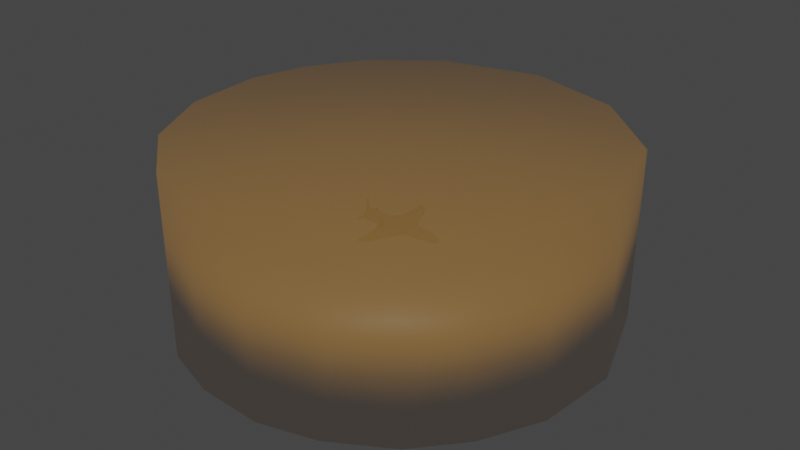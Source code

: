 # Source: puck.blend  (saved by Blender 2.92.15; exported with 4.5.12 LTS)
import bpy
from mathutils import Matrix  # noqa: F401  (used for matrix-valued properties, if any)

bpy.ops.wm.read_factory_settings(use_empty=True)
scene = bpy.context.scene
scene.name = 'Scene'

# ---- collections
col_collection = bpy.data.collections.new('Collection'); scene.collection.children.link(col_collection)

# ---- materials (node trees are filled in below, after node groups)
mat_material_002 = bpy.data.materials.new('Material.002')
mat_material_002.use_transparent_shadow = False
mat_material_001 = bpy.data.materials.new('Material.001')
mat_material_001.surface_render_method = 'BLENDED'
mat_material_001.blend_method = 'BLEND'
mat_material_001.use_transparent_shadow = False

# ---- material node trees
mat_material_002.use_nodes = True; mat_material_002.node_tree.nodes.clear()
_N = mat_material_002.node_tree.nodes; _L = mat_material_002.node_tree.links
n0 = _N.new('ShaderNodeBsdfPrincipled'); n0.name = 'Principled BSDF'; n0.location = (10, 300)
n0.distribution = 'GGX'
n0.subsurface_method = 'BURLEY'
n0.inputs[1].default_value = 0.1322
n0.inputs[3].default_value = 1.45
n0.inputs[13].default_value = 0.1612
n0.inputs[27].default_value = (0.0, 0.0, 0.0, 1.0)
n0.inputs[28].default_value = 1.0
n1 = _N.new('ShaderNodeOutputMaterial'); n1.name = 'Material Output'; n1.location = (300, 300)
_L.new(n0.outputs[0], n1.inputs[0])
n1.is_active_output = True
mat_material_001.use_nodes = True; mat_material_001.node_tree.nodes.clear()
_N = mat_material_001.node_tree.nodes; _L = mat_material_001.node_tree.links
n0 = _N.new('ShaderNodeBsdfPrincipled'); n0.name = 'Principled BSDF'; n0.location = (10, 300)
n0.distribution = 'GGX'
n0.subsurface_method = 'BURLEY'
n0.inputs[0].default_value = (0.8, 0.3712, 0.02408, 1.0)
n0.inputs[3].default_value = 1.45
n0.inputs[4].default_value = 0.2066
n0.inputs[27].default_value = (0.0, 0.0, 0.0, 1.0)
n0.inputs[28].default_value = 1.0
n1 = _N.new('ShaderNodeOutputMaterial'); n1.name = 'Material Output'; n1.location = (300, 300)
_L.new(n0.outputs[0], n1.inputs[0])
n1.is_active_output = True

# ---- world
world_world = bpy.data.worlds.new('World'); scene.world = world_world
world_world.use_nodes = True; world_world.node_tree.nodes.clear()
_N = world_world.node_tree.nodes; _L = world_world.node_tree.links
n0 = _N.new('ShaderNodeOutputWorld'); n0.name = 'World Output'; n0.location = (300, 300)
n1 = _N.new('ShaderNodeBackground'); n1.name = 'Background'; n1.location = (10, 300)
n1.inputs[0].default_value = (0.05088, 0.05088, 0.05088, 1.0)
_L.new(n1.outputs[0], n0.inputs[0])
n0.is_active_output = True
world_world.color = (0.05088, 0.05088, 0.05088)
world_world.use_sun_shadow = False
world_world.sun_shadow_jitter_overblur = 0.0

# ---- meshes
me_cube_001 = bpy.data.meshes.new('Cube.001')
me_cube_001.from_pydata([(-2.946, 2.158, 0.1073), (2.047, -1.76, 0.3758), (5.238, 0.5535, -0.9224), (8.863, 0.2105, 0.1854), (8.605, -0.4328, -0.5921), (-1.901, 8.786, 0.2401), (-1.661, -8.682, 0.2908), (-5.927, -0.6669, 0.8784), (-6.482, -1.226, -0.01653), (-7.561, -0.733, 0.3733), (-7.598, 1.535, 0.1255), (-7.555, -1.478, -0.16), (-7.737, 2.692, 0.1354), (-7.737, -2.692, -0.1354), (-7.823, -0.09164, 2.79), (-0.6457, 4.081, -0.2706), (-7.328, -0.5471, -0.9007), (-4.073, -0.9782, 0.5995), (-5.763, -0.007966, 0.9914), (1.312, 1.166, -0.613), (5.381, -0.1984, -0.9631), (5.167, 0.01922, 0.9788), (-1.104, -0.9634, -0.7382), (-3.006, -2.173, 0.05941), (-2.889, 1.938, -0.2102), (4.551, 0.7445, 0.859), (2.612, 2.119, 0.04927), (2.643, -2.129, -0.008611), (-0.116, -1.278, 0.5598), (4.64, 1.063, -0.3426), (2.926, 1.504, -0.3137), (3.841, 1.113, 0.4694), (-0.8073, 1.543, -0.4873), (-0.1115, 1.281, 0.56), (1.125, 2.215, 0.348), (-5.066, 1.091, 0.0136), (-3.373, 1.239, 0.4154), (-3.269, 1.122, -0.525), (-2.111, -8.688, -0.05958), (-2.209, -5.174, -0.01582), (-0.03103, -7.38, -0.1681), (-1.443, -8.588, -0.2977), (-1.673, -4.06, 0.2554), (-1.912, -2.463, -0.2847), (1.642, -3.379, -0.1712), (0.4255, -3.885, 0.312), (-1.173, 8.405, 0.2443), (-0.07318, 7.492, -0.08541), (1.416, 2.768, -0.2899), (-0.6532, 8.124, -0.2768), (1.324, 3.626, 0.1747), (-1.724, 3.781, 0.2626), (-2.154, 4.014, -0.1572), (5.523, -0.7065, 0.848), (6.63, 0.8659, 0.6092), (6.837, 0.8606, -0.6621), (6.817, -0.8725, -0.5703), (2.327, -1.421, -0.4457), (3.276, -1.174, 0.4784), (4.652, -1.053, 0.472), (8.262, 0.1723, -0.7775), (7.918, -0.5328, 0.5148), (8.333, 0.5954, 0.2958), (8.545, -0.5019, 0.2005), (8.958, -0.106, 0.1005), (8.078, -0.6402, -0.6481), (-1.947, 8.926, -0.04706), (-1.655, 8.869, 0.1146), (-1.285, 8.737, -0.2121), (-1.908, 8.714, -0.2227), (-1.958, -8.898, 0.1424), (-1.149, -8.711, -0.1443), (-1.869, -8.82, -0.2223), (-7.118, 0.188, -0.9627), (-7.225, 1.04, -0.3991), (-7.005, -0.9154, -0.6738), (-7.413, 0.7016, 1.0), (-5.067, -1.091, -0.01481), (-3.751, -1.176, -0.3666), (-7.565, -0.163, -0.8618), (-7.396, -0.754, 0.9552), (-7.618, 0.08244, 1.23), (-7.351, 0.716, -0.8253), (-7.476, 0.9258, 0.3884), (-7.621, -0.9633, -0.09975), (-7.476, 1.1, -0.2597), (-7.353, -1.128, 0.2614), (-7.293, -1.188, -0.2522), (-6.878, 1.538, -0.01998), (-7.585, 1.547, -0.1329), (-7.197, 1.15, 0.2401), (-6.482, 1.226, 0.01627), (-6.878, -1.538, 0.01998), (-7.598, -1.585, 0.1218), (-7.64, -2.641, 0.1862), (-7.587, -0.1426, 1.36), (-7.074, -0.192, 1.306), (-7.451, 0.264, 1.309), (-6.984, 0.1406, 1.214), (-6.915, 0.005639, 1.162), (-7.867, 0.03357, 2.683), (-7.235, -0.1188, 1.665), (-7.543, 0.1521, 1.81), (-7.794, 2.738, -0.04475), (-7.64, 2.641, -0.1862), (-7.386, 2.676, 0.1465), (-7.794, -2.738, 0.04475), (-7.386, -2.676, -0.1465), (-7.537, -0.09429, 3.006), (-7.668, 0.01824, 3.124), (-7.241, -0.001189, 2.925), (-7.724, 0.1228, 2.812), (-1.654, -4.436, -0.729), (-1.102, -4.71, -0.8345), (-1.166, -4.898, -0.5601), (-1.282, -4.721, -0.3081), (-1.372, -4.252, -0.2781), (-1.556, -4.137, -0.5439), (-0.9918, -4.246, -0.8837), (-0.01203, -4.182, -0.2903), (0.2536, -4.464, -0.795), (-0.1775, -4.709, -0.2378), (0.0387, -4.784, -0.7162), (-1.123, 4.719, -0.8483), (-1.355, 4.813, -0.4853), (-1.609, 4.212, -0.49), (-1.372, 4.252, -0.8129), (0.3792, 4.285, -0.4808), (-0.2114, 4.086, -0.7689), (0.2899, 4.688, -0.49), (0.1074, 4.649, -0.7916), (-0.4162, 4.886, -0.6824), (-0.4497, 4.829, -0.3378), (-1.284, 4.538, -0.2042), (4.293, -1.042, -0.5533), (5.458, -0.7573, -0.8457), (0.4017, -1.962, -0.3969), (-2.478, -3.446, 0.008757), (3.612, 1.427, 0.04651), (1.611, 3.596, -0.04799), (-3.858, -1.432, 0.08765), (-3.84, 1.434, -0.03332), (1.689, -3.454, 0.0387), (-2.331, 3.834, 0.02753), (-0.8981, 3.813, -0.3219), (7.764, 0.1571, 0.6043), (7.5, -0.7906, 0.3533), (3.609, -1.429, -0.04816), (8.834, 0.3096, -0.5208), (8.964, -0.1016, -0.5126), (8.166, 0.6347, -0.5771), (-0.8688, 8.506, -0.05865), (-2.121, 8.558, -0.04434), (-0.2662, -7.831, -0.05416), (-0.9463, -8.335, 0.1979), (-4.913, 0.8704, 0.7645), (-7.636, 0.3275, 0.2027), (-7.531, 2.96, -0.01076), (-7.114, 2.55, -0.02557), (-7.531, -2.96, 0.01076), (-7.114, -2.55, 0.02557), (-1.72, -4.533, -0.4847), (-0.5633, -3.992, -0.4492), (0.1616, -4.116, -0.6633), (0.3956, -4.521, -0.4441), (-1.776, 4.485, -0.5668), (-0.8975, 4.003, -0.6183), (0.2997, 4.373, -0.731), (0.1116, 4.515, -0.2578)], [], [(135, 56, 134), (58, 28, 1), (25, 18, 21), (18, 7, 21), (57, 22, 134), (136, 43, 78), (22, 16, 135), (23, 137, 42), (43, 137, 23), (43, 39, 137), (39, 6, 42), (19, 29, 55), (138, 31, 29), (26, 138, 30), (29, 54, 55), (138, 29, 30), (37, 32, 19), (24, 32, 37), (32, 48, 19), (82, 19, 2), (26, 139, 50), (30, 139, 26), (49, 47, 139), (140, 17, 77), (140, 77, 78), (24, 37, 141), (141, 37, 35), (141, 35, 36), (38, 70, 39), (39, 72, 38), (39, 70, 6), (136, 40, 41), (28, 45, 1), (42, 6, 45), (27, 142, 44), (45, 154, 142), (144, 49, 48), (33, 51, 0), (33, 34, 51), (34, 46, 5), (145, 61, 3), (145, 3, 62), (145, 62, 54), (146, 63, 61), (28, 58, 53), (25, 54, 31), (25, 31, 33), (147, 134, 59), (27, 57, 147), (147, 59, 58), (21, 54, 25), (61, 63, 64), (64, 63, 149), (2, 55, 60), (56, 146, 59), (65, 63, 146), (150, 62, 148), (55, 62, 150), (60, 4, 65), (66, 67, 68), (69, 66, 68), (49, 151, 47), (49, 68, 151), (151, 68, 67), (69, 68, 49), (152, 5, 66), (70, 72, 71), (71, 6, 70), (70, 38, 72), (154, 71, 153), (40, 153, 71), (41, 71, 72), (91, 88, 90), (73, 16, 79), (36, 155, 33), (37, 82, 74), (35, 74, 91), (37, 74, 35), (77, 75, 78), (17, 140, 23), (28, 7, 17), (7, 80, 17), (77, 17, 8), (95, 81, 9), (10, 85, 79), (9, 156, 84), (156, 10, 79), (84, 156, 79), (87, 11, 84), (80, 9, 86), (155, 90, 76), (75, 87, 16), (87, 84, 79), (90, 10, 83), (83, 10, 156), (74, 88, 91), (93, 94, 86), (94, 159, 160), (8, 92, 87), (11, 93, 84), (86, 92, 8), (81, 95, 100), (81, 102, 97), (81, 97, 76), (80, 96, 95), (99, 96, 80), (95, 108, 14), (101, 110, 108), (97, 102, 98), (96, 99, 101), (104, 103, 157), (157, 103, 12), (157, 12, 105), (89, 104, 85), (104, 157, 158), (158, 157, 105), (94, 106, 159), (159, 106, 13), (159, 13, 107), (160, 159, 107), (108, 109, 14), (102, 110, 99), (100, 111, 102), (100, 14, 109), (116, 117, 161), (112, 117, 118), (117, 162, 163), (162, 119, 163), (121, 114, 122), (122, 114, 113), (118, 113, 112), (116, 121, 119), (119, 121, 164), (126, 165, 123), (125, 133, 165), (165, 124, 123), (128, 127, 15), (126, 166, 125), (129, 168, 127), (127, 168, 15), (167, 127, 128), (131, 124, 132), (132, 168, 129), (130, 131, 129), (126, 123, 128), (123, 131, 130), (130, 167, 128), (132, 133, 168), (155, 76, 18), (0, 36, 33), (155, 25, 33), (33, 31, 34), (22, 135, 134), (28, 53, 7), (28, 17, 23), (2, 20, 73), (73, 20, 16), (16, 20, 135), (25, 155, 18), (21, 7, 53), (57, 136, 22), (136, 78, 22), (43, 72, 39), (42, 137, 39), (19, 30, 29), (2, 19, 55), (47, 46, 50, 139), (29, 31, 54), (82, 37, 19), (19, 48, 30), (34, 26, 50), (30, 48, 139), (48, 49, 139), (78, 43, 23, 140), (40, 44, 142, 153), (0, 141, 36), (0, 24, 141), (31, 138, 26, 34), (136, 57, 44), (136, 44, 40), (43, 136, 41), (72, 43, 41), (28, 42, 45), (28, 23, 42), (45, 6, 154), (142, 27, 1, 45), (142, 154, 153), (57, 27, 44), (143, 52, 24, 0), (5, 46, 67), (52, 144, 32, 24), (0, 51, 143), (51, 5, 143), (143, 5, 152), (52, 143, 152), (32, 144, 48), (61, 145, 21, 53), (52, 69, 144), (34, 50, 46), (51, 34, 5), (21, 145, 54), (61, 53, 59, 146), (58, 1, 27, 147), (53, 58, 59), (64, 149, 148, 3), (147, 57, 134), (134, 56, 59), (3, 61, 64), (60, 149, 4), (148, 149, 60), (148, 62, 3), (65, 135, 20, 60), (149, 63, 4), (150, 148, 60), (60, 55, 150), (56, 65, 146), (65, 4, 63), (55, 54, 62), (135, 65, 56), (158, 105, 90, 88), (20, 2, 60), (66, 5, 67), (46, 47, 151), (46, 151, 67), (144, 69, 49), (52, 152, 69), (152, 66, 69), (154, 6, 71), (41, 40, 71), (99, 18, 76, 98), (73, 79, 82), (7, 18, 99), (90, 155, 35, 91), (82, 2, 73), (36, 35, 155), (76, 83, 156, 81), (78, 75, 22), (77, 8, 75), (22, 75, 16), (17, 80, 86), (9, 81, 156), (80, 95, 9), (105, 12, 10, 90), (79, 85, 82), (74, 82, 85), (8, 17, 86), (76, 90, 83), (8, 87, 75), (16, 87, 79), (158, 88, 85, 104), (85, 10, 89), (74, 85, 88), (160, 107, 87, 92), (160, 92, 86, 94), (9, 84, 93), (86, 9, 93), (12, 103, 89, 10), (100, 95, 14), (81, 100, 102), (76, 97, 98), (80, 7, 99), (95, 96, 101), (95, 101, 108), (98, 102, 99), (101, 99, 110), (89, 103, 104), (107, 13, 11, 87), (13, 106, 93, 11), (93, 106, 94), (122, 113, 118, 120), (110, 109, 108), (102, 111, 110), (111, 109, 110), (100, 109, 111), (112, 161, 117), (114, 112, 113), (114, 161, 112), (114, 115, 161), (161, 115, 116), (116, 162, 117), (116, 119, 162), (118, 117, 163), (163, 164, 120), (163, 119, 164), (164, 121, 122), (120, 164, 122), (114, 121, 115), (129, 127, 167, 130), (163, 120, 118), (121, 116, 115), (165, 126, 125), (125, 15, 133), (124, 165, 133), (166, 128, 15), (126, 128, 166), (166, 15, 125), (123, 124, 131), (132, 124, 133), (131, 132, 129), (123, 130, 128), (15, 168, 133)])
me_cube_001.polygons.foreach_set('use_smooth', [True] * 301)
_uv = me_cube_001.uv_layers.new(name='UVMap')
_uv.uv.foreach_set('vector', [0.3946, 0.7287, 0.4279, 0.7465, 0.4454, 0.7558, 0.5529, 0.766, 0.5679, 0.8821, 0.543, 0.7833, 0.6813, 0.4641, 0.8728, 0.6251, 0.6263, 0.6045, 0.8728, 0.6251, 0.8734, 0.75, 0.6263, 0.6045, 0.4533, 0.7811, 0.4067, 0.9137, 0.4454, 0.7558, 0.445, 0.8733, 0.457, 0.9868, 0.4458, 0.9956, 0.4067, 0.9137, 0.3805, 1.0, 0.3946, 0.7287, 0.5006, 0.0, 0.5053, 0.0, 0.5417, 0.0, 0.4583, 0.0, 0.5053, 0.0, 0.5006, 0.0, 0.4583, 0.0, 0.5066, 0.0, 0.5053, 0.0, 0.5066, 0.0, 0.5417, 0.0, 0.5417, 0.0, 0.4288, 0.4283, 0.4627, 0.498, 0.4319, 0.5037, 0.5035, 0.4959, 0.5513, 0.4886, 0.4627, 0.498, 0.505, 0.4926, 0.5035, 0.4959, 0.4615, 0.4849, 0.4627, 0.498, 0.5834, 0.5124, 0.4319, 0.5037, 0.5035, 0.4959, 0.4627, 0.498, 0.4615, 0.4849, 0.4418, 0.27, 0.4379, 0.3431, 0.4288, 0.4283, 0.4766, 0.2641, 0.4379, 0.3431, 0.4418, 0.27, 0.4379, 0.3431, 0.4609, 0.4445, 0.4288, 0.4283, 0.3892, 0.2321, 0.4288, 0.4283, 0.3799, 0.5506, 0.505, 0.4926, 0.4913, 0.4877, 0.5222, 0.4764, 0.4615, 0.4849, 0.4913, 0.4877, 0.505, 0.4926, 0.4701, 0.4377, 0.4862, 0.4821, 0.4913, 0.4877, 0.5071, 0.0, 0.5417, 0.0, 0.5006, 0.0, 0.5071, 0.0, 0.5006, 0.0, 0.4583, 0.0, 0.4766, 0.2641, 0.4418, 0.27, 0.497, 0.2539, 0.497, 0.2539, 0.4418, 0.27, 0.4991, 0.2512, 0.497, 0.2539, 0.4991, 0.2512, 0.5517, 0.2665, 0.4919, 0.0, 0.5303, 0.0, 0.5066, 0.0, 0.5066, 0.0, 0.4583, 0.0, 0.4919, 0.0, 0.5066, 0.0, 0.5303, 0.0, 0.5417, 0.0, 0.445, 0.8733, 0.4793, 0.7788, 0.465, 0.8886, 0.5679, 0.8821, 0.5377, 0.8264, 0.543, 0.7833, 0.5422, 0.9789, 0.5307, 0.8753, 0.5377, 0.8264, 0.498, 0.7576, 0.5027, 0.7597, 0.4787, 0.771, 0.5377, 0.8264, 0.5133, 0.7815, 0.5027, 0.7597, 0.4593, 0.3467, 0.4701, 0.4377, 0.4609, 0.4445, 0.5693, 0.3727, 0.5343, 0.3018, 0.5069, 0.2594, 0.5693, 0.3727, 0.5423, 0.4435, 0.5343, 0.3018, 0.5423, 0.4435, 0.5261, 0.4414, 0.52, 0.3266, 0.6175, 0.6012, 0.6056, 0.6984, 0.5802, 0.5877, 0.6175, 0.6012, 0.5802, 0.5877, 0.5789, 0.5329, 0.6175, 0.6012, 0.5789, 0.5329, 0.5834, 0.5124, 0.5711, 0.7435, 0.5739, 0.7116, 0.6056, 0.6984, 0.5679, 0.8821, 0.5529, 0.766, 0.6096, 0.7172, 0.618, 0.525, 0.5834, 0.5124, 0.5513, 0.4886, 0.618, 0.525, 0.5513, 0.4886, 0.5693, 0.3727, 0.4955, 0.7541, 0.4454, 0.7558, 0.5342, 0.7518, 0.498, 0.7576, 0.4533, 0.7811, 0.4955, 0.7541, 0.4955, 0.7541, 0.5342, 0.7518, 0.5529, 0.766, 0.6263, 0.6045, 0.5834, 0.5124, 0.618, 0.525, 0.6056, 0.6984, 0.5739, 0.7116, 0.5702, 0.6438, 0.5702, 0.6438, 0.5739, 0.7116, 0.4288, 0.643, 0.3799, 0.5506, 0.4319, 0.5037, 0.3894, 0.6028, 0.4279, 0.7465, 0.5711, 0.7435, 0.5342, 0.7518, 0.4241, 0.732, 0.5739, 0.7116, 0.5711, 0.7435, 0.428, 0.5192, 0.5789, 0.5329, 0.4276, 0.5697, 0.4319, 0.5037, 0.5789, 0.5329, 0.428, 0.5192, 0.3894, 0.6028, 0.4215, 0.7049, 0.4241, 0.732, 0.4944, 0.342, 0.512, 0.4223, 0.4775, 0.4277, 0.4758, 0.3192, 0.4944, 0.342, 0.4775, 0.4277, 0.4701, 0.4377, 0.4951, 0.4746, 0.4862, 0.4821, 0.4701, 0.4377, 0.4775, 0.4277, 0.4951, 0.4746, 0.4951, 0.4746, 0.4775, 0.4277, 0.512, 0.4223, 0.4758, 0.3192, 0.4775, 0.4277, 0.4701, 0.4377, 0.495, 0.2768, 0.52, 0.3266, 0.4944, 0.342, 0.513, 0.9382, 0.4766, 0.938, 0.4851, 0.8004, 0.4851, 0.8004, 0.5307, 0.8753, 0.513, 0.9382, 0.513, 0.9382, 0.4941, 1.0, 0.4766, 0.938, 0.5133, 0.7815, 0.4851, 0.8004, 0.4927, 0.7663, 0.4793, 0.7788, 0.4927, 0.7663, 0.4851, 0.8004, 0.465, 0.8886, 0.4851, 0.8004, 0.4766, 0.938, 0.5019, 0.25, 0.4967, 0.25, 0.5532, 0.2477, 0.1251, 0.592, 0.1251, 0.7259, 0.125, 0.6562, 0.5517, 0.2665, 0.5922, 0.2559, 0.5693, 0.3727, 0.4418, 0.27, 0.3892, 0.2321, 0.4414, 0.247, 0.4991, 0.2512, 0.4414, 0.247, 0.5019, 0.25, 0.4418, 0.27, 0.4414, 0.247, 0.4991, 0.2512, 0.4583, 1.0, 0.4019, 1.0, 0.4458, 0.9956, 0.5715, 0.9899, 0.5417, 1.0, 0.5417, 1.0, 0.5679, 0.8821, 0.625, 0.9984, 0.5715, 0.9899, 0.625, 0.9984, 0.6117, 1.0, 0.5715, 0.9899, 0.5417, 1.0, 0.5715, 0.9899, 0.5417, 1.0, 0.6235, 0.05068, 0.6227, 0.1568, 0.5603, 0.01163, 0.5161, 0.2403, 0.4538, 0.2346, 0.3897, 0.08732, 0.5603, 0.01163, 0.53, 0.1636, 0.4736, 0.02303, 0.53, 0.1636, 0.5161, 0.2403, 0.3897, 0.08732, 0.4736, 0.02303, 0.53, 0.1636, 0.3897, 0.08732, 0.4484, 1.0, 0.4546, 1.0, 0.4416, 1.0, 0.6117, 1.0, 0.5625, 1.0, 0.5553, 1.0, 0.5922, 0.2559, 0.5532, 0.2477, 0.6118, 0.2279, 0.4019, 1.0, 0.4484, 1.0, 0.3805, 1.0, 0.4484, 1.0, 0.4416, 1.0, 0.3865, 1.0, 0.5532, 0.2477, 0.5161, 0.2403, 0.5564, 0.2295, 0.5564, 0.2295, 0.5161, 0.2403, 0.53, 0.1636, 0.4414, 0.247, 0.4967, 0.25, 0.5019, 0.25, 0.5454, 1.0, 0.5417, 1.0, 0.5553, 1.0, 0.5417, 1.0, 0.5417, 1.0, 0.5417, 1.0, 0.4978, 0.0, 0.5039, 0.0, 0.4583, 0.0, 0.4644, 0.001558, 0.5228, 0.002709, 0.4736, 0.02303, 0.5553, 1.0, 0.5424, 1.0, 0.5417, 1.0, 0.6227, 0.1568, 0.6235, 0.05068, 0.625, 0.1397, 0.6227, 0.1568, 0.625, 0.2212, 0.6249, 0.2239, 0.6227, 0.1568, 0.6249, 0.2239, 0.6118, 0.2279, 0.6117, 1.0, 0.625, 1.0, 0.625, 1.0, 0.625, 1.0, 0.625, 1.0, 0.6117, 1.0, 0.625, 1.0, 0.625, 1.0, 0.625, 1.0, 0.625, 1.0, 0.625, 1.0, 0.625, 1.0, 0.6249, 0.2239, 0.625, 0.2212, 0.625, 0.25, 0.875, 0.7122, 0.875, 0.6137, 0.875, 0.7233, 0.4731, 0.25, 0.4948, 0.25, 0.4998, 0.25, 0.4998, 0.25, 0.4948, 0.25, 0.5211, 0.25, 0.4998, 0.25, 0.5211, 0.25, 0.5254, 0.25, 0.4802, 0.2446, 0.4731, 0.25, 0.4538, 0.2346, 0.4731, 0.25, 0.4998, 0.25, 0.4872, 0.25, 0.4872, 0.25, 0.4998, 0.25, 0.5254, 0.25, 0.5417, 0.0, 0.5083, 0.0, 0.5004, 0.0, 0.5004, 0.0, 0.5083, 0.0, 0.4652, 0.0, 0.5004, 0.0, 0.4652, 0.0, 0.4623, 0.0, 0.5195, 0.0, 0.5004, 0.0, 0.4623, 0.0, 0.875, 0.704, 0.875, 0.6198, 0.875, 0.7179, 0.625, 0.2212, 0.625, 0.2497, 0.625, 0.25, 0.625, 0.1397, 0.625, 0.2216, 0.625, 0.2212, 0.625, 0.1397, 0.625, 0.0355, 0.625, 0.1342, 0.6141, 0.198, 0.4999, 0.2249, 0.5206, 0.09743, 0.4271, 0.1294, 0.4999, 0.2249, 0.372, 0.3306, 0.4999, 0.2249, 0.5386, 0.3839, 0.4513, 0.5106, 0.5386, 0.3839, 0.6345, 0.5189, 0.4513, 0.5106, 0.6187, 0.8065, 0.4821, 0.951, 0.4274, 0.7892, 0.4274, 0.7892, 0.4821, 0.951, 0.3728, 0.9351, 0.1989, 0.5509, 0.1742, 0.7188, 0.125, 0.5981, 0.8541, 0.5574, 0.6568, 0.737, 0.6345, 0.5189, 0.6345, 0.5189, 0.6568, 0.737, 0.5327, 0.6527, 0.3859, 0.198, 0.4884, 0.1087, 0.4033, 0.01333, 0.5207, 0.2077, 0.625, 0.09082, 0.4884, 0.1087, 0.4884, 0.1087, 0.5222, 0.0, 0.4033, 0.01333, 0.3823, 0.4143, 0.5236, 0.5709, 0.6457, 0.4138, 0.3859, 0.198, 0.4713, 0.339, 0.5207, 0.2077, 0.5238, 0.7146, 0.6486, 0.6532, 0.5236, 0.5709, 0.5236, 0.5709, 0.6486, 0.6532, 0.6457, 0.4138, 0.4146, 0.5964, 0.5236, 0.5709, 0.3575, 0.4876, 0.4416, 0.8479, 0.5235, 0.9816, 0.5978, 0.8516, 0.5978, 0.8516, 0.6486, 0.6532, 0.5238, 0.7146, 0.3811, 0.7229, 0.4416, 0.8479, 0.5238, 0.7146, 0.1459, 0.5574, 0.172, 0.7068, 0.3575, 0.4876, 0.172, 0.7068, 0.2686, 0.7611, 0.3811, 0.7229, 0.3811, 0.7229, 0.4146, 0.5964, 0.3575, 0.4876, 0.7314, 0.7611, 0.8414, 0.6479, 0.6486, 0.6532, 0.8696, 0.5, 0.875, 0.5, 0.8728, 0.6251, 0.5069, 0.2594, 0.5517, 0.2665, 0.5693, 0.3727, 0.5922, 0.2559, 0.618, 0.525, 0.5693, 0.3727, 0.5693, 0.3727, 0.5513, 0.4886, 0.5423, 0.4435, 0.4067, 0.9137, 0.3946, 0.7287, 0.4454, 0.7558, 0.5679, 0.8821, 0.6096, 0.7172, 0.625, 0.9984, 0.5679, 0.8821, 0.5715, 0.9899, 0.5417, 1.0, 0.3799, 0.5506, 0.3758, 0.6518, 0.1251, 0.592, 0.1251, 0.592, 0.3758, 0.6518, 0.1251, 0.7259, 0.1251, 0.7259, 0.3758, 0.6518, 0.3946, 0.7287, 0.6813, 0.4641, 0.8696, 0.5, 0.8728, 0.6251, 0.6263, 0.6045, 0.8734, 0.75, 0.6682, 0.7907, 0.4533, 0.7811, 0.445, 0.8733, 0.4067, 0.9137, 0.445, 0.8733, 0.4458, 0.9956, 0.4067, 0.9137, 0.4583, 0.0, 0.4583, 0.0, 0.5066, 0.0, 0.5417, 0.0, 0.5053, 0.0, 0.5066, 0.0, 0.4288, 0.4283, 0.4615, 0.4849, 0.4627, 0.498, 0.3799, 0.5506, 0.4288, 0.4283, 0.4319, 0.5037, 0.4862, 0.4821, 0.5261, 0.4414, 0.5222, 0.4764, 0.4913, 0.4877, 0.4627, 0.498, 0.5513, 0.4886, 0.5834, 0.5124, 0.3892, 0.2321, 0.4418, 0.27, 0.4288, 0.4283, 0.4288, 0.4283, 0.4609, 0.4445, 0.4615, 0.4849, 0.5423, 0.4435, 0.505, 0.4926, 0.5222, 0.4764, 0.4615, 0.4849, 0.4609, 0.4445, 0.4913, 0.4877, 0.4609, 0.4445, 0.4701, 0.4377, 0.4913, 0.4877, 0.4583, 0.0, 0.4583, 0.0, 0.5006, 0.0, 0.5071, 0.0, 0.4793, 0.7788, 0.4787, 0.771, 0.5027, 0.7597, 0.4927, 0.7663, 0.5069, 0.2594, 0.497, 0.2539, 0.5517, 0.2665, 0.5069, 0.2594, 0.4766, 0.2641, 0.497, 0.2539, 0.5513, 0.4886, 0.5035, 0.4959, 0.505, 0.4926, 0.5423, 0.4435, 0.445, 0.8733, 0.4533, 0.7811, 0.4787, 0.771, 0.445, 0.8733, 0.4787, 0.771, 0.4793, 0.7788, 0.457, 0.9868, 0.445, 0.8733, 0.465, 0.8886, 0.4766, 0.938, 0.457, 0.9868, 0.465, 0.8886, 0.5679, 0.8821, 0.5422, 0.9789, 0.5377, 0.8264, 0.5679, 0.8821, 0.5417, 1.0, 0.5422, 0.9789, 0.5377, 0.8264, 0.5307, 0.8753, 0.5133, 0.7815, 0.5027, 0.7597, 0.498, 0.7576, 0.543, 0.7833, 0.5377, 0.8264, 0.5027, 0.7597, 0.5133, 0.7815, 0.4927, 0.7663, 0.4533, 0.7811, 0.498, 0.7576, 0.4787, 0.771, 0.5042, 0.2608, 0.4795, 0.2718, 0.4766, 0.2641, 0.5069, 0.2594, 0.52, 0.3266, 0.5261, 0.4414, 0.512, 0.4223, 0.4795, 0.2718, 0.4593, 0.3467, 0.4379, 0.3431, 0.4766, 0.2641, 0.5069, 0.2594, 0.5343, 0.3018, 0.5042, 0.2608, 0.5343, 0.3018, 0.52, 0.3266, 0.5042, 0.2608, 0.5042, 0.2608, 0.52, 0.3266, 0.495, 0.2768, 0.4795, 0.2718, 0.5042, 0.2608, 0.495, 0.2768, 0.4379, 0.3431, 0.4593, 0.3467, 0.4609, 0.4445, 0.6056, 0.6984, 0.6175, 0.6012, 0.6263, 0.6045, 0.6096, 0.7172, 0.4795, 0.2718, 0.4758, 0.3192, 0.4593, 0.3467, 0.5423, 0.4435, 0.5222, 0.4764, 0.5261, 0.4414, 0.5343, 0.3018, 0.5423, 0.4435, 0.52, 0.3266, 0.6263, 0.6045, 0.6175, 0.6012, 0.5834, 0.5124, 0.6056, 0.6984, 0.6096, 0.7172, 0.5342, 0.7518, 0.5711, 0.7435, 0.5529, 0.766, 0.543, 0.7833, 0.498, 0.7576, 0.4955, 0.7541, 0.6096, 0.7172, 0.5529, 0.766, 0.5342, 0.7518, 0.5702, 0.6438, 0.4288, 0.643, 0.4276, 0.5697, 0.5802, 0.5877, 0.4955, 0.7541, 0.4533, 0.7811, 0.4454, 0.7558, 0.4454, 0.7558, 0.4279, 0.7465, 0.5342, 0.7518, 0.5802, 0.5877, 0.6056, 0.6984, 0.5702, 0.6438, 0.3894, 0.6028, 0.4288, 0.643, 0.4215, 0.7049, 0.4276, 0.5697, 0.4288, 0.643, 0.3894, 0.6028, 0.4276, 0.5697, 0.5789, 0.5329, 0.5802, 0.5877, 0.4241, 0.732, 0.3946, 0.7287, 0.3758, 0.6518, 0.3894, 0.6028, 0.4288, 0.643, 0.5739, 0.7116, 0.4215, 0.7049, 0.428, 0.5192, 0.4276, 0.5697, 0.3894, 0.6028, 0.3894, 0.6028, 0.4319, 0.5037, 0.428, 0.5192, 0.4279, 0.7465, 0.4241, 0.732, 0.5711, 0.7435, 0.4241, 0.732, 0.4215, 0.7049, 0.5739, 0.7116, 0.4319, 0.5037, 0.5834, 0.5124, 0.5789, 0.5329, 0.3946, 0.7287, 0.4241, 0.732, 0.4279, 0.7465, 0.4872, 0.25, 0.5254, 0.25, 0.5532, 0.2477, 0.4967, 0.25, 0.3758, 0.6518, 0.3799, 0.5506, 0.3894, 0.6028, 0.4944, 0.342, 0.52, 0.3266, 0.512, 0.4223, 0.5261, 0.4414, 0.4862, 0.4821, 0.4951, 0.4746, 0.5261, 0.4414, 0.4951, 0.4746, 0.512, 0.4223, 0.4593, 0.3467, 0.4758, 0.3192, 0.4701, 0.4377, 0.4795, 0.2718, 0.495, 0.2768, 0.4758, 0.3192, 0.495, 0.2768, 0.4944, 0.342, 0.4758, 0.3192, 0.5133, 0.7815, 0.5307, 0.8753, 0.4851, 0.8004, 0.465, 0.8886, 0.4793, 0.7788, 0.4851, 0.8004, 0.875, 0.6137, 0.8728, 0.6251, 0.875, 0.5, 0.875, 0.532, 0.1251, 0.592, 0.125, 0.6562, 0.1251, 0.5, 0.8734, 0.75, 0.8728, 0.6251, 0.875, 0.6137, 0.5532, 0.2477, 0.5922, 0.2559, 0.4991, 0.2512, 0.5019, 0.25, 0.1251, 0.5, 0.3799, 0.5506, 0.1251, 0.592, 0.5517, 0.2665, 0.4991, 0.2512, 0.5922, 0.2559, 0.6118, 0.2279, 0.5564, 0.2295, 0.53, 0.1636, 0.6227, 0.1568, 0.4458, 0.9956, 0.4019, 1.0, 0.4067, 0.9137, 0.4583, 1.0, 0.4583, 1.0, 0.4019, 1.0, 0.4067, 0.9137, 0.4019, 1.0, 0.3805, 1.0, 0.5715, 0.9899, 0.6117, 1.0, 0.5553, 1.0, 0.5603, 0.01163, 0.6227, 0.1568, 0.53, 0.1636, 0.6135, 0.0, 0.6235, 0.05068, 0.5603, 0.01163, 0.5254, 0.25, 0.5211, 0.25, 0.5161, 0.2403, 0.5532, 0.2477, 0.3897, 0.08732, 0.4538, 0.2346, 0.3892, 0.2321, 0.4414, 0.247, 0.3892, 0.2321, 0.4538, 0.2346, 0.5417, 1.0, 0.5715, 0.9899, 0.5553, 1.0, 0.6118, 0.2279, 0.5532, 0.2477, 0.5564, 0.2295, 0.4583, 1.0, 0.4484, 1.0, 0.4019, 1.0, 0.3805, 1.0, 0.4484, 1.0, 0.3865, 1.0, 0.4872, 0.25, 0.4967, 0.25, 0.4538, 0.2346, 0.4731, 0.25, 0.4538, 0.2346, 0.5161, 0.2403, 0.4802, 0.2446, 0.4414, 0.247, 0.4538, 0.2346, 0.4967, 0.25, 0.5195, 0.0, 0.4623, 0.0, 0.4583, 0.0, 0.5039, 0.0, 0.5417, 1.0, 0.5424, 1.0, 0.5553, 1.0, 0.5417, 1.0, 0.5603, 0.01163, 0.4736, 0.02303, 0.5228, 0.002709, 0.5553, 1.0, 0.5625, 1.0, 0.5454, 1.0, 0.5211, 0.25, 0.4948, 0.25, 0.4802, 0.2446, 0.5161, 0.2403, 0.625, 0.1397, 0.6235, 0.05068, 0.625, 0.0355, 0.6227, 0.1568, 0.625, 0.1397, 0.625, 0.2212, 0.6118, 0.2279, 0.6249, 0.2239, 0.625, 0.25, 0.6117, 1.0, 0.625, 0.9984, 0.625, 1.0, 0.625, 1.0, 0.625, 1.0, 0.625, 1.0, 0.625, 1.0, 0.625, 1.0, 0.625, 1.0, 0.875, 0.532, 0.875, 0.5, 0.875, 0.6137, 0.875, 0.7233, 0.875, 0.6137, 0.875, 0.6298, 0.4802, 0.2446, 0.4948, 0.25, 0.4731, 0.25, 0.4583, 1.0, 0.4583, 1.0, 0.4546, 1.0, 0.4484, 1.0, 0.4652, 0.0, 0.5083, 0.0, 0.5228, 0.002709, 0.4644, 0.001558, 0.5228, 0.002709, 0.5083, 0.0, 0.5417, 0.0, 0.421, 0.7639, 0.1742, 0.7188, 0.1989, 0.5509, 0.3993, 0.6297, 0.875, 0.6298, 0.875, 0.6198, 0.875, 0.704, 0.625, 0.2212, 0.625, 0.2216, 0.625, 0.2497, 0.625, 0.2216, 0.625, 0.2448, 0.625, 0.2497, 0.625, 0.1397, 0.625, 0.1342, 0.625, 0.2216, 0.4271, 0.1294, 0.5206, 0.09743, 0.4999, 0.2249, 0.4778, 0.0, 0.4271, 0.1294, 0.375, 0.02435, 0.4778, 0.0, 0.5206, 0.09743, 0.4271, 0.1294, 0.4778, 0.0, 0.6073, 0.02049, 0.5206, 0.09743, 0.5206, 0.09743, 0.6073, 0.02049, 0.6141, 0.198, 0.6141, 0.198, 0.5386, 0.3839, 0.4999, 0.2249, 0.6141, 0.198, 0.6086, 0.4835, 0.5386, 0.3839, 0.372, 0.3306, 0.4999, 0.2249, 0.4513, 0.5106, 0.4513, 0.5106, 0.5327, 0.6527, 0.3993, 0.6297, 0.4513, 0.5106, 0.6345, 0.5189, 0.5327, 0.6527, 0.5327, 0.6527, 0.6187, 0.8065, 0.4274, 0.7892, 0.3993, 0.6297, 0.5327, 0.6527, 0.4274, 0.7892, 0.4821, 0.951, 0.6187, 0.8065, 0.5989, 0.9849, 0.5238, 0.7146, 0.5236, 0.5709, 0.4146, 0.5964, 0.3811, 0.7229, 0.4513, 0.5106, 0.3993, 0.6297, 0.1989, 0.5509, 0.6568, 0.737, 0.8541, 0.5574, 0.8513, 0.7297, 0.4884, 0.1087, 0.3859, 0.198, 0.5207, 0.2077, 0.5207, 0.2077, 0.6457, 0.4138, 0.625, 0.09082, 0.5222, 0.0, 0.4884, 0.1087, 0.625, 0.09082, 0.4713, 0.339, 0.3823, 0.4143, 0.6457, 0.4138, 0.3859, 0.198, 0.3823, 0.4143, 0.4713, 0.339, 0.4713, 0.339, 0.6457, 0.4138, 0.5207, 0.2077, 0.403, 0.9729, 0.5235, 0.9816, 0.4416, 0.8479, 0.5978, 0.8516, 0.5235, 0.9816, 0.6253, 0.9682, 0.4416, 0.8479, 0.5978, 0.8516, 0.5238, 0.7146, 0.172, 0.7068, 0.3811, 0.7229, 0.3575, 0.4876, 0.6457, 0.4138, 0.6486, 0.6532, 0.8414, 0.6479])
me_cube_001.materials.append(mat_material_002)
me_cube_001.use_remesh_fix_poles = True
me_cube_001.use_remesh_preserve_attributes = False
me_cube_001.use_mirror_vertex_groups = False
me_cube_001.update()
me_cylinder = bpy.data.meshes.new('Cylinder')
me_cylinder.from_pydata([(-0.02517, 1.012, -1.0), (0.02518, 1.012, 1.0), (0.4578, 0.8939, -1.0), (0.4889, 0.8773, 1.0), (0.8273, 0.5831, -1.0), (0.8553, 0.5412, 1.0), (0.9976, 0.116, -1.0), (1.001, 0.0809, 1.0), (0.966, -0.2746, -1.0), (0.9558, -0.3083, 1.0), (0.8315, -0.5556, -1.0), (0.6507, -0.7651, -1.0), (0.7651, -0.6507, 1.0), (0.3827, -0.9239, -1.0), (0.4578, -0.8939, 1.0), (0.116, -0.9976, -1.0), (0.0809, -1.001, 1.0), (-0.1951, -0.9808, -1.0), (-0.1951, -0.9808, 1.0), (-0.4578, -0.8939, -1.0), (-0.4889, -0.8773, 1.0), (-0.7651, -0.6507, -1.0), (-0.7874, -0.6234, 1.0), (-0.9558, -0.3083, -1.0), (-0.966, -0.2746, 1.0), (-1.001, 0.0809, -1.0), (-0.9976, 0.116, 1.0), (-0.9239, 0.3827, -1.0), (-0.9239, 0.3827, 1.0), (-0.7874, 0.6234, -1.0), (-0.7651, 0.6507, 1.0), (-0.4889, 0.8773, -1.0), (-0.4578, 0.8939, 1.0)], [], [(2, 0, 1, 3), (12, 11, 10), (14, 13, 11), (4, 2, 3, 5), (6, 4, 5, 7), (8, 6, 7, 9), (10, 8, 9, 12), (15, 13, 14, 16), (12, 14, 11), (17, 15, 16, 18), (19, 17, 18, 20), (21, 19, 20, 22), (23, 21, 22, 24), (25, 23, 24, 26), (27, 25, 26, 28), (29, 27, 28, 30), (31, 29, 30, 32), (28, 26, 24, 22, 20, 18, 16, 14, 12, 9, 7, 5, 3, 1, 32, 30), (0, 31, 32, 1), (15, 17, 19, 21, 23, 25, 27, 29, 31, 0, 2, 4, 6, 8, 10, 11, 13)])
me_cylinder.polygons.foreach_set('use_smooth', [True] * 20)
_uv = me_cylinder.uv_layers.new(name='UVMap')
_uv.uv.foreach_set('vector', [0.9247, 0.5, 0.991, 0.5, 0.9881, 1.0, 0.9191, 1.0, 0.6378, 1.0, 0.6122, 0.5, 0.6562, 0.5, 0.5753, 1.0, 0.5625, 0.5, 0.6122, 0.5, 0.8478, 0.5, 0.9247, 0.5, 0.9191, 1.0, 0.8397, 1.0, 0.7684, 0.5, 0.8478, 0.5, 0.8397, 1.0, 0.7628, 1.0, 0.7059, 0.5, 0.7684, 0.5, 0.7628, 1.0, 0.7003, 1.0, 0.6562, 0.5, 0.7059, 0.5, 0.7003, 1.0, 0.6378, 1.0, 0.5184, 0.5, 0.5625, 0.5, 0.5753, 1.0, 0.5128, 1.0, 0.6378, 1.0, 0.5753, 1.0, 0.6122, 0.5, 0.4688, 0.5, 0.5184, 0.5, 0.5128, 1.0, 0.4688, 1.0, 0.4247, 0.5, 0.4688, 0.5, 0.4688, 1.0, 0.4191, 1.0, 0.3622, 0.5, 0.4247, 0.5, 0.4191, 1.0, 0.3566, 1.0, 0.2997, 0.5, 0.3622, 0.5, 0.3566, 1.0, 0.2941, 1.0, 0.2372, 0.5, 0.2997, 0.5, 0.2941, 1.0, 0.2316, 1.0, 0.1875, 0.5, 0.2372, 0.5, 0.2316, 1.0, 0.1875, 1.0, 0.1434, 0.5, 0.1875, 0.5, 0.1875, 1.0, 0.1378, 1.0, 0.08093, 0.5, 0.1434, 0.5, 0.1378, 1.0, 0.07532, 1.0, 0.02827, 0.3418, 0.01272, 0.2776, 0.02021, 0.1847, 0.06269, 0.1017, 0.1337, 0.04135, 0.2032, 0.01461, 0.2692, 0.01189, 0.3589, 0.03737, 0.4319, 0.09521, 0.4773, 0.1766, 0.4881, 0.2692, 0.4502, 0.3764, 0.3663, 0.4586, 0.2558, 0.4871, 0.1411, 0.4626, 0.06805, 0.4048, 0.01843, 0.5, 0.08093, 0.5, 0.07532, 1.0, 0.01282, 1.0, 0.7776, 0.01272, 0.7032, 0.01461, 0.6411, 0.03737, 0.5681, 0.09521, 0.5227, 0.1766, 0.5119, 0.2692, 0.5283, 0.3418, 0.5627, 0.3983, 0.6337, 0.4586, 0.7439, 0.4867, 0.8589, 0.4626, 0.9434, 0.3866, 0.9873, 0.2776, 0.9798, 0.1847, 0.9496, 0.1167, 0.9048, 0.06805, 0.8418, 0.02827])
me_cylinder.materials.append(mat_material_001)
me_cylinder.use_remesh_fix_poles = True
me_cylinder.use_remesh_preserve_attributes = False
me_cylinder.use_mirror_vertex_groups = False
me_cylinder.update()

# ---- objects
ob_cube = bpy.data.objects.new('Cube', me_cube_001)
ob_cylinder = bpy.data.objects.new('Cylinder', me_cylinder)

# ---- transforms, parenting, visibility, modifiers, constraints
ob_cube.parent = ob_cylinder
ob_cube.matrix_parent_inverse = Matrix(((0.02403, -0.0, 0.0, -0.0), (-0.0, 0.02403, -0.0, 0.0), (0.0, -0.0, 0.05839, -0.0), (-0.0, 0.0, -0.0, 1.0)))
ob_cube.location = (0.0, 0.0, 0.0)
ob_cube.lineart.crease_threshold = 0.0
ob_cylinder.location = (0.0, 0.0, 0.0)
ob_cylinder.scale = (41.61, 41.61, 17.13)
ob_cylinder.lineart.crease_threshold = 0.0

# ---- collection membership
col_collection.objects.link(ob_cube)
col_collection.objects.link(ob_cylinder)

# ---- scene / render settings (as saved in the file)
scene.frame_start = 1; scene.frame_end = 250; scene.frame_set(1)
scene.render.engine = 'BLENDER_EEVEE_NEXT'
scene.cycles.use_denoising = False
scene.cycles.samples = 128
scene.cycles.sampling_pattern = 'TABULATED_SOBOL'
scene.cycles.use_adaptive_sampling = False
scene.cycles.use_light_tree = False
scene.view_settings.view_transform = 'Filmic'
bpy.context.view_layer.update()

# ---- added for rendering (the .blend has no active camera and no usable light): camera, sun
cam_auto = bpy.data.cameras.new('AutoCamera')
cam_auto.lens = 50.0
cam_auto.sensor_width = 36.0
cam_auto.clip_end = 1997.06
ob_auto_camera = bpy.data.objects.new('AutoCamera', cam_auto)
scene.collection.objects.link(ob_auto_camera)
ob_auto_camera.location = (113.793, -136.328, 91.0345)
ob_auto_camera.rotation_euler = (1.09748, -7.21219e-08, 0.694738)
scene.camera = ob_auto_camera
light_auto_sun = bpy.data.lights.new('AutoSun', 'SUN')
light_auto_sun.energy = 3.0
light_auto_sun.angle = 0.0523599
ob_auto_sun = bpy.data.objects.new('AutoSun', light_auto_sun)
scene.collection.objects.link(ob_auto_sun)
ob_auto_sun.rotation_euler = (0.872665, 0.174533, 0.523599)
bpy.context.view_layer.update()
